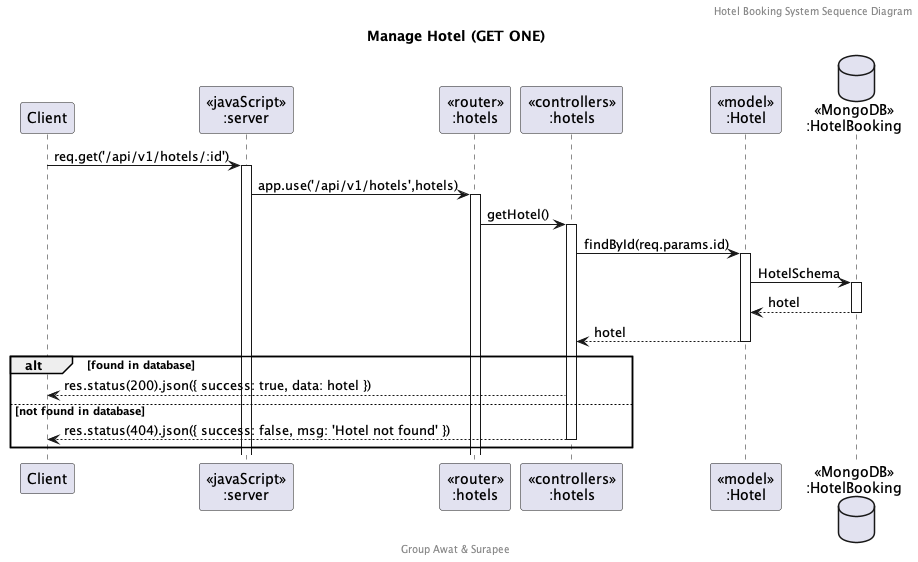

The diagram above was rendered by PlantUML. Its source (embedded in the PNG):
@startuml Manage CoworkingSpace (GET ONE)

header Hotel Booking System Sequence Diagram
footer Group Awat & Surapee
title "Manage Hotel (GET ONE)"

participant "Client" as client
participant "<<javaScript>>\n:server" as server
participant "<<router>>\n:hotels" as routerHotel
participant "<<controllers>>\n:hotels" as controllersHotels
participant "<<model>>\n:Hotel" as modelHotel
database "<<MongoDB>>\n:HotelBooking" as HotelBookingDatabase

client->server ++:req.get('/api/v1/hotels/:id')
server->routerHotel ++:app.use('/api/v1/hotels',hotels)
routerHotel -> controllersHotels ++:getHotel()
controllersHotels-> modelHotel ++:findById(req.params.id)
modelHotel -> HotelBookingDatabase ++: HotelSchema
HotelBookingDatabase --> modelHotel --: hotel
controllersHotels <-- modelHotel --:hotel
alt found in database
    controllersHotels-->client :res.status(200).json({ success: true, data: hotel })
else not found in database
    controllersHotels-->client --:res.status(404).json({ success: false, msg: 'Hotel not found' })
end

@enduml